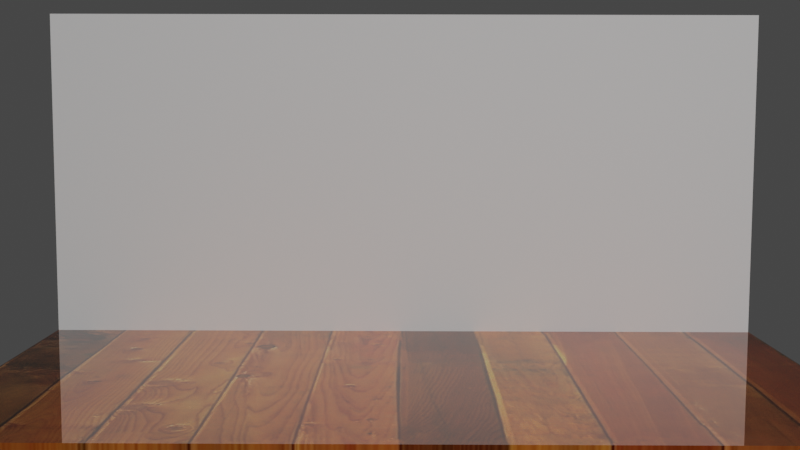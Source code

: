 # Source: stage.blend  (saved by Blender 2.93.20; exported with 4.5.12 LTS)
import bpy
from mathutils import Matrix  # noqa: F401  (used for matrix-valued properties, if any)

bpy.ops.wm.read_factory_settings(use_empty=True)
scene = bpy.context.scene
scene.name = 'Scene'

# ---- collections
col_collection = bpy.data.collections.new('Collection'); scene.collection.children.link(col_collection)

# ---- images (referenced by path relative to the original .blend; pixels are not part of the script)
import os
ASSET_DIR = os.environ.get("B2B_ASSET_DIR", "")  # directory of the original .blend (textures are referenced by path, not embedded)
HERE = os.path.dirname(os.path.abspath(__file__))  # packed textures are extracted next to this script under _unpacked/

def load_image(name, relpath, width, height, colorspace="sRGB"):
    """Load a texture the original file referenced (path relative to the .blend, or extracted next to this script)."""
    p = next((c for c in (os.path.join(HERE, relpath), os.path.join(ASSET_DIR, relpath)) if relpath and os.path.exists(c)), "")
    if p:
        img = bpy.data.images.load(p, check_existing=True)
        img.name = name
    else:  # same state as the original file: an image datablock whose file is absent (Cycles renders it pink)
        img = bpy.data.images.new(name, width, height)
        img.source = "FILE"
        img.filepath = "//" + (relpath or name)
    img.colorspace_settings.name = colorspace
    return img
img_planks_jpg = load_image('planks.jpg', '_unpacked/planks.fb8a0e13.jpg', 756, 512, 'sRGB')

# ---- materials (node trees are filled in below, after node groups)
mat_material = bpy.data.materials.new('Material')
mat_material.alpha_threshold = 0.0
mat_material.use_transparent_shadow = False
mat_material.line_color = (0.0, 0.0, 0.0, 1.0)

# ---- material node trees
mat_material.use_nodes = True; mat_material.node_tree.nodes.clear()
_N = mat_material.node_tree.nodes; _L = mat_material.node_tree.links
n0 = _N.new('ShaderNodeOutputMaterial'); n0.name = 'Material Output'; n0.location = (300, 300)
n1 = _N.new('ShaderNodeBsdfPrincipled'); n1.name = 'Principled BSDF'; n1.location = (10, 300)
n1.distribution = 'GGX'
n1.subsurface_method = 'BURLEY'
n1.inputs[1].default_value = 0.574
n1.inputs[2].default_value = 0.01
n1.inputs[3].default_value = 1.45
n1.inputs[13].default_value = 0.3162
n1.inputs[27].default_value = (0.0, 0.0, 0.0, 1.0)
n1.inputs[28].default_value = 1.0
n2 = _N.new('ShaderNodeTexImage'); n2.name = 'Image Texture'; n2.location = (-280, 280)
n2.image = img_planks_jpg
n3 = _N.new('ShaderNodeTexCoord'); n3.name = 'Texture Coordinate'; n3.location = (-470, 260)
_L.new(n1.outputs[0], n0.inputs[0])
_L.new(n2.outputs[0], n1.inputs[0])
_L.new(n3.outputs[0], n2.inputs[0])
n0.is_active_output = True

# ---- world
world_world = bpy.data.worlds.new('World'); scene.world = world_world
world_world.use_nodes = True; world_world.node_tree.nodes.clear()
_N = world_world.node_tree.nodes; _L = world_world.node_tree.links
n0 = _N.new('ShaderNodeOutputWorld'); n0.name = 'World Output'; n0.location = (300, 300)
n1 = _N.new('ShaderNodeBackground'); n1.name = 'Background'; n1.location = (10, 300)
n1.inputs[0].default_value = (0.05088, 0.05088, 0.05088, 1.0)
_L.new(n1.outputs[0], n0.inputs[0])
n0.is_active_output = True
world_world.color = (0.05088, 0.05088, 0.05088)
world_world.use_sun_shadow = False
world_world.sun_shadow_jitter_overblur = 0.0

# ---- cameras
cam_camera = bpy.data.cameras.new('Camera')
cam_camera.clip_end = 100.0
cam_camera.ortho_scale = 7.314

# ---- lights
light_point = bpy.data.lights.new('Point', 'POINT')
light_point.transmission_factor = 0.0
light_point.energy = 5000.0
light_point.shadow_soft_size = 1.0
light_point.shadow_maximum_resolution = 0.006
light_point.use_absolute_resolution = True
light_sun = bpy.data.lights.new('Sun', 'SUN')
light_sun.specular_factor = 0.5
light_sun.transmission_factor = 0.0
light_sun.energy = 1.0
light_sun.shadow_soft_size = 0.125

# ---- meshes
me_cube = bpy.data.meshes.new('Cube')
me_cube.from_pydata([(1.0, 1.0, 1.0), (1.0, 1.0, -1.0), (1.0, -1.0, 1.0), (1.0, -1.0, -1.0), (-1.0, 1.0, 1.0), (-1.0, 1.0, -1.0), (-1.0, -1.0, 1.0), (-1.0, -1.0, -1.0)], [], [(0, 4, 6, 2), (3, 2, 6, 7), (7, 6, 4, 5), (5, 1, 3, 7), (1, 0, 2, 3), (5, 4, 0, 1)])
_uv = me_cube.uv_layers.new(name='UVMap')
_uv.uv.foreach_set('vector', [0.625, 0.5, 0.875, 0.5, 0.875, 0.75, 0.625, 0.75, 0.375, 0.75, 0.625, 0.75, 0.625, 1.0, 0.375, 1.0, 0.375, 0.0, 0.625, 0.0, 0.625, 0.25, 0.375, 0.25, 0.125, 0.5, 0.375, 0.5, 0.375, 0.75, 0.125, 0.75, 0.375, 0.5, 0.625, 0.5, 0.625, 0.75, 0.375, 0.75, 0.375, 0.25, 0.625, 0.25, 0.625, 0.5, 0.375, 0.5])
me_cube.materials.append(mat_material)
me_cube.use_remesh_preserve_volume = False
me_cube.use_remesh_preserve_attributes = False
me_cube.use_mirror_vertex_groups = False
me_cube.update()
me_cube_001 = bpy.data.meshes.new('Cube.001')
me_cube_001.from_pydata([(-1.0, -1.0, -1.0), (-1.0, -1.0, 1.0), (-1.0, 1.0, -1.0), (-1.0, 1.0, 1.0), (1.0, -1.0, -1.0), (1.0, -1.0, 1.0), (1.0, 1.0, -1.0), (1.0, 1.0, 1.0)], [], [(0, 1, 3, 2), (2, 3, 7, 6), (6, 7, 5, 4), (4, 5, 1, 0), (2, 6, 4, 0), (7, 3, 1, 5)])
me_cube_001.polygons.foreach_set('use_smooth', [True] * 6)
_uv = me_cube_001.uv_layers.new(name='UVMap')
_uv.uv.foreach_set('vector', [0.375, 0.0, 0.625, 0.0, 0.625, 0.25, 0.375, 0.25, 0.375, 0.25, 0.625, 0.25, 0.625, 0.5, 0.375, 0.5, 0.375, 0.5, 0.625, 0.5, 0.625, 0.75, 0.375, 0.75, 0.375, 0.75, 0.625, 0.75, 0.625, 1.0, 0.375, 1.0, 0.125, 0.5, 0.375, 0.5, 0.375, 0.75, 0.125, 0.75, 0.625, 0.5, 0.875, 0.5, 0.875, 0.75, 0.625, 0.75])
me_cube_001.use_remesh_fix_poles = True
me_cube_001.use_remesh_preserve_attributes = False
me_cube_001.update()

# ---- objects
ob_floor = bpy.data.objects.new('Floor', me_cube)
ob_camera = bpy.data.objects.new('Camera', cam_camera)
ob_pointlight = bpy.data.objects.new('PointLight', light_point)
ob_sun = bpy.data.objects.new('Sun', light_sun)
ob_wall = bpy.data.objects.new('Wall', me_cube_001)

# ---- transforms, parenting, visibility, modifiers, constraints
ob_floor.location = (0.0, 0.0, 0.0)
ob_floor.scale = (7.553, 4.195, 0.1425)
ob_floor.lock_rotations_4d = False
ob_floor.empty_display_type = 'ARROWS'
ob_floor.lineart.crease_threshold = 0.0
ob_camera.location = (0.04413, -19.78, 4.874)
ob_camera.rotation_euler = (1.471, -0.002492, 0.00501)
ob_camera.lock_rotations_4d = False
ob_camera.empty_display_type = 'ARROWS'
ob_camera.color = (0.0, 0.0, 0.0, 0.0)
ob_camera.display_type = 'WIRE'
ob_camera.lineart.crease_threshold = 0.0
ob_pointlight.location = (4.915, -19.91, 8.014)
ob_sun.location = (-13.13, -12.92, 10.18)
ob_sun.rotation_euler = (1.036, -0.4275, -0.4209)
ob_wall.location = (0.0, 4.354, 3.392)
ob_wall.scale = (7.54, 0.1719, 3.583)

# ---- collection membership
col_collection.objects.link(ob_floor)
col_collection.objects.link(ob_camera)
col_collection.objects.link(ob_pointlight)
col_collection.objects.link(ob_sun)
col_collection.objects.link(ob_wall)

# ---- scene / render settings (as saved in the file)
scene.camera = ob_camera
scene.frame_start = 1; scene.frame_end = 250; scene.frame_set(1)
scene.render.engine = 'BLENDER_EEVEE_NEXT'
scene.render.resolution_percentage = 50
scene.cycles.samples = 128
scene.cycles.sampling_pattern = 'TABULATED_SOBOL'
scene.cycles.use_adaptive_sampling = False
scene.cycles.use_light_tree = False
scene.eevee.use_raytracing = True
scene.view_settings.view_transform = 'Filmic'
bpy.context.view_layer.update()
